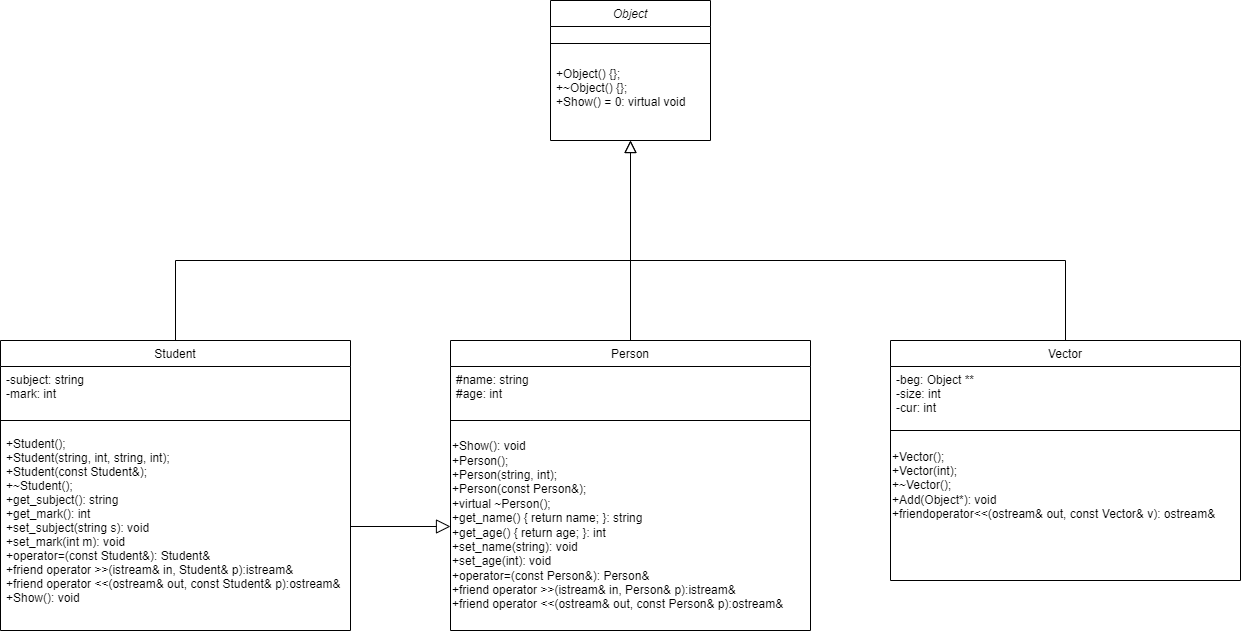

The diagram above was exported from draw.io. Its source (the exported page's mxGraphModel, read from the mxfile embedded in the PNG):
<mxGraphModel dx="1960" dy="1840" grid="1" gridSize="10" guides="1" tooltips="1" connect="1" arrows="1" fold="1" page="1" pageScale="1" pageWidth="827" pageHeight="1169" math="0" shadow="0">
  <root>
    <mxCell id="WIyWlLk6GJQsqaUBKTNV-0" />
    <mxCell id="WIyWlLk6GJQsqaUBKTNV-1" parent="WIyWlLk6GJQsqaUBKTNV-0" />
    <mxCell id="zkfFHV4jXpPFQw0GAbJ--0" value="Object" style="swimlane;fontStyle=2;align=center;verticalAlign=top;childLayout=stackLayout;horizontal=1;startSize=26;horizontalStack=0;resizeParent=1;resizeLast=0;collapsible=1;marginBottom=0;rounded=0;shadow=0;strokeWidth=1;" parent="WIyWlLk6GJQsqaUBKTNV-1" vertex="1">
      <mxGeometry x="220" y="120" width="160" height="140" as="geometry">
        <mxRectangle x="230" y="140" width="160" height="26" as="alternateBounds" />
      </mxGeometry>
    </mxCell>
    <mxCell id="zkfFHV4jXpPFQw0GAbJ--4" value="" style="line;html=1;strokeWidth=1;align=left;verticalAlign=middle;spacingTop=-1;spacingLeft=3;spacingRight=3;rotatable=0;labelPosition=right;points=[];portConstraint=eastwest;" parent="zkfFHV4jXpPFQw0GAbJ--0" vertex="1">
      <mxGeometry y="26" width="160" height="34" as="geometry" />
    </mxCell>
    <mxCell id="zkfFHV4jXpPFQw0GAbJ--5" value="+Object() {};&#10;+~Object() {};&#10;+Show() = 0: virtual void" style="text;align=left;verticalAlign=top;spacingLeft=4;spacingRight=4;overflow=hidden;rotatable=0;points=[[0,0.5],[1,0.5]];portConstraint=eastwest;" parent="zkfFHV4jXpPFQw0GAbJ--0" vertex="1">
      <mxGeometry y="60" width="160" height="80" as="geometry" />
    </mxCell>
    <mxCell id="zkfFHV4jXpPFQw0GAbJ--6" value="Student" style="swimlane;fontStyle=0;align=center;verticalAlign=top;childLayout=stackLayout;horizontal=1;startSize=26;horizontalStack=0;resizeParent=1;resizeLast=0;collapsible=1;marginBottom=0;rounded=0;shadow=0;strokeWidth=1;" parent="WIyWlLk6GJQsqaUBKTNV-1" vertex="1">
      <mxGeometry x="-330" y="460" width="350" height="290" as="geometry">
        <mxRectangle x="130" y="380" width="160" height="26" as="alternateBounds" />
      </mxGeometry>
    </mxCell>
    <mxCell id="zkfFHV4jXpPFQw0GAbJ--7" value="-subject: string&#10;-mark: int" style="text;align=left;verticalAlign=top;spacingLeft=4;spacingRight=4;overflow=hidden;rotatable=0;points=[[0,0.5],[1,0.5]];portConstraint=eastwest;" parent="zkfFHV4jXpPFQw0GAbJ--6" vertex="1">
      <mxGeometry y="26" width="350" height="44" as="geometry" />
    </mxCell>
    <mxCell id="zkfFHV4jXpPFQw0GAbJ--9" value="" style="line;html=1;strokeWidth=1;align=left;verticalAlign=middle;spacingTop=-1;spacingLeft=3;spacingRight=3;rotatable=0;labelPosition=right;points=[];portConstraint=eastwest;" parent="zkfFHV4jXpPFQw0GAbJ--6" vertex="1">
      <mxGeometry y="70" width="350" height="20" as="geometry" />
    </mxCell>
    <mxCell id="zkfFHV4jXpPFQw0GAbJ--11" value="+Student();&#10;+Student(string, int, string, int);&#10;+Student(const Student&amp;);&#10;+~Student();&#10;+get_subject(): string&#10;+get_mark(): int&#10;+set_subject(string s): void&#10;+set_mark(int m): void&#10;+operator=(const Student&amp;): Student&amp;&#10;+friend operator &gt;&gt;(istream&amp; in, Student&amp; p):istream&amp;&#10;+friend operator &lt;&lt;(ostream&amp; out, const Student&amp; p):ostream&amp;&#10;+Show(): void" style="text;align=left;verticalAlign=top;spacingLeft=4;spacingRight=4;overflow=hidden;rotatable=0;points=[[0,0.5],[1,0.5]];portConstraint=eastwest;" parent="zkfFHV4jXpPFQw0GAbJ--6" vertex="1">
      <mxGeometry y="90" width="350" height="192" as="geometry" />
    </mxCell>
    <mxCell id="zkfFHV4jXpPFQw0GAbJ--12" value="" style="endArrow=block;endSize=10;endFill=0;shadow=0;strokeWidth=1;rounded=0;curved=0;edgeStyle=elbowEdgeStyle;elbow=vertical;" parent="WIyWlLk6GJQsqaUBKTNV-1" source="zkfFHV4jXpPFQw0GAbJ--6" target="zkfFHV4jXpPFQw0GAbJ--0" edge="1">
      <mxGeometry width="160" relative="1" as="geometry">
        <mxPoint x="200" y="203" as="sourcePoint" />
        <mxPoint x="200" y="203" as="targetPoint" />
        <Array as="points">
          <mxPoint x="70" y="380" />
        </Array>
      </mxGeometry>
    </mxCell>
    <mxCell id="zkfFHV4jXpPFQw0GAbJ--13" value="Vector" style="swimlane;fontStyle=0;align=center;verticalAlign=top;childLayout=stackLayout;horizontal=1;startSize=26;horizontalStack=0;resizeParent=1;resizeLast=0;collapsible=1;marginBottom=0;rounded=0;shadow=0;strokeWidth=1;" parent="WIyWlLk6GJQsqaUBKTNV-1" vertex="1">
      <mxGeometry x="560" y="460" width="350" height="240" as="geometry">
        <mxRectangle x="340" y="380" width="170" height="26" as="alternateBounds" />
      </mxGeometry>
    </mxCell>
    <mxCell id="zkfFHV4jXpPFQw0GAbJ--14" value="-beg: Object **&#10;-size: int&#10;-cur: int" style="text;align=left;verticalAlign=top;spacingLeft=4;spacingRight=4;overflow=hidden;rotatable=0;points=[[0,0.5],[1,0.5]];portConstraint=eastwest;" parent="zkfFHV4jXpPFQw0GAbJ--13" vertex="1">
      <mxGeometry y="26" width="350" height="54" as="geometry" />
    </mxCell>
    <mxCell id="zkfFHV4jXpPFQw0GAbJ--15" value="" style="line;html=1;strokeWidth=1;align=left;verticalAlign=middle;spacingTop=-1;spacingLeft=3;spacingRight=3;rotatable=0;labelPosition=right;points=[];portConstraint=eastwest;" parent="zkfFHV4jXpPFQw0GAbJ--13" vertex="1">
      <mxGeometry y="80" width="350" height="20" as="geometry" />
    </mxCell>
    <mxCell id="JvHGGnr2Gbg3ogjYyhOF-19" value="&lt;div&gt;+Vector();&lt;/div&gt;&lt;div&gt;+Vector(int);&lt;/div&gt;&lt;div&gt;+~Vector();&lt;/div&gt;&lt;div&gt;+Add(Object*): void&lt;/div&gt;&lt;div&gt;+friendoperator&amp;lt;&amp;lt;(ostream&amp;amp; out, const Vector&amp;amp; v):&amp;nbsp;&lt;span style=&quot;background-color: initial;&quot;&gt;ostream&amp;amp;&lt;/span&gt;&lt;span style=&quot;background-color: initial;&quot;&gt;&amp;nbsp;&lt;/span&gt;&lt;/div&gt;" style="text;html=1;align=left;verticalAlign=middle;resizable=0;points=[];autosize=1;strokeColor=none;fillColor=none;" vertex="1" parent="zkfFHV4jXpPFQw0GAbJ--13">
      <mxGeometry y="100" width="350" height="90" as="geometry" />
    </mxCell>
    <mxCell id="zkfFHV4jXpPFQw0GAbJ--16" value="" style="endArrow=block;endSize=10;endFill=0;shadow=0;strokeWidth=1;rounded=0;curved=0;edgeStyle=elbowEdgeStyle;elbow=vertical;" parent="WIyWlLk6GJQsqaUBKTNV-1" source="zkfFHV4jXpPFQw0GAbJ--13" target="zkfFHV4jXpPFQw0GAbJ--0" edge="1">
      <mxGeometry width="160" relative="1" as="geometry">
        <mxPoint x="210" y="373" as="sourcePoint" />
        <mxPoint x="310" y="271" as="targetPoint" />
        <Array as="points">
          <mxPoint x="530" y="380" />
        </Array>
      </mxGeometry>
    </mxCell>
    <mxCell id="JvHGGnr2Gbg3ogjYyhOF-0" value="Person" style="swimlane;fontStyle=0;align=center;verticalAlign=top;childLayout=stackLayout;horizontal=1;startSize=26;horizontalStack=0;resizeParent=1;resizeLast=0;collapsible=1;marginBottom=0;rounded=0;shadow=0;strokeWidth=1;" vertex="1" parent="WIyWlLk6GJQsqaUBKTNV-1">
      <mxGeometry x="120" y="460" width="360" height="290" as="geometry">
        <mxRectangle x="130" y="380" width="160" height="26" as="alternateBounds" />
      </mxGeometry>
    </mxCell>
    <mxCell id="JvHGGnr2Gbg3ogjYyhOF-1" value="#name: string&#10;#age: int" style="text;align=left;verticalAlign=top;spacingLeft=4;spacingRight=4;overflow=hidden;rotatable=0;points=[[0,0.5],[1,0.5]];portConstraint=eastwest;" vertex="1" parent="JvHGGnr2Gbg3ogjYyhOF-0">
      <mxGeometry y="26" width="360" height="44" as="geometry" />
    </mxCell>
    <mxCell id="JvHGGnr2Gbg3ogjYyhOF-3" value="" style="line;html=1;strokeWidth=1;align=left;verticalAlign=middle;spacingTop=-1;spacingLeft=3;spacingRight=3;rotatable=0;labelPosition=right;points=[];portConstraint=eastwest;" vertex="1" parent="JvHGGnr2Gbg3ogjYyhOF-0">
      <mxGeometry y="70" width="360" height="20" as="geometry" />
    </mxCell>
    <mxCell id="JvHGGnr2Gbg3ogjYyhOF-14" value="&lt;div&gt;+Show(): void&lt;/div&gt;&lt;div&gt;+Person();&lt;/div&gt;&lt;div&gt;+Person(string, int);&lt;/div&gt;&lt;div&gt;+Person(const Person&amp;amp;);&lt;/div&gt;&lt;div&gt;+virtual ~Person();&lt;/div&gt;&lt;div&gt;+get_name() { return name; }: string&lt;/div&gt;&lt;div&gt;+get_age() { return age; }: int&lt;/div&gt;&lt;div&gt;+set_name(string): void&lt;/div&gt;&lt;div&gt;+set_age(int): void&lt;/div&gt;&lt;div&gt;+operator=(const Person&amp;amp;): Person&amp;amp;&lt;/div&gt;&lt;div&gt;+friend operator &amp;gt;&amp;gt;(istream&amp;amp; in, Person&amp;amp; p):&lt;span style=&quot;background-color: initial;&quot;&gt;istream&amp;amp;&lt;/span&gt;&lt;/div&gt;&lt;div&gt;+friend operator &amp;lt;&amp;lt;(ostream&amp;amp; out, const Person&amp;amp; p):&lt;span style=&quot;background-color: initial;&quot;&gt;ostream&amp;amp;&lt;/span&gt;&lt;/div&gt;" style="text;html=1;align=left;verticalAlign=middle;resizable=0;points=[];autosize=1;strokeColor=none;fillColor=none;" vertex="1" parent="JvHGGnr2Gbg3ogjYyhOF-0">
      <mxGeometry y="90" width="360" height="190" as="geometry" />
    </mxCell>
    <mxCell id="JvHGGnr2Gbg3ogjYyhOF-12" value="" style="endArrow=none;html=1;rounded=0;" edge="1" parent="WIyWlLk6GJQsqaUBKTNV-1" source="JvHGGnr2Gbg3ogjYyhOF-0">
      <mxGeometry width="50" height="50" relative="1" as="geometry">
        <mxPoint x="250" y="600" as="sourcePoint" />
        <mxPoint x="300" y="360" as="targetPoint" />
      </mxGeometry>
    </mxCell>
    <mxCell id="JvHGGnr2Gbg3ogjYyhOF-18" value="" style="endArrow=block;endFill=0;endSize=12;html=1;rounded=0;exitX=1;exitY=0.5;exitDx=0;exitDy=0;" edge="1" parent="WIyWlLk6GJQsqaUBKTNV-1" source="zkfFHV4jXpPFQw0GAbJ--11">
      <mxGeometry width="160" relative="1" as="geometry">
        <mxPoint y="710" as="sourcePoint" />
        <mxPoint x="120" y="646" as="targetPoint" />
      </mxGeometry>
    </mxCell>
  </root>
</mxGraphModel>